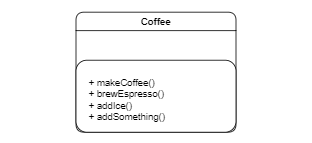

The diagram above was exported from draw.io. Its source (the exported page's mxGraphModel, read from the mxfile embedded in the PNG):
<mxGraphModel dx="770" dy="1173" grid="0" gridSize="1" guides="1" tooltips="1" connect="1" arrows="1" fold="1" page="1" pageScale="1" pageWidth="1169" pageHeight="827" math="0" shadow="0">
  <root>
    <mxCell id="0" />
    <mxCell id="1" parent="0" />
    <mxCell id="0R5w8bcroxgxc7XpJU1j-1" value="Coffee" style="swimlane;rounded=1;" vertex="1" parent="1">
      <mxGeometry x="307" y="53" width="200" height="140" as="geometry" />
    </mxCell>
    <mxCell id="0R5w8bcroxgxc7XpJU1j-8" value="" style="whiteSpace=wrap;html=1;rounded=1;" vertex="1" parent="0R5w8bcroxgxc7XpJU1j-1">
      <mxGeometry y="60" width="200" height="80" as="geometry" />
    </mxCell>
    <mxCell id="0R5w8bcroxgxc7XpJU1j-9" value="+ makeCoffee()&#10;+ brewEspresso()&#10;+ addIce()&#10;" style="text;strokeColor=none;fillColor=none;align=left;verticalAlign=top;spacingLeft=4;spacingRight=4;overflow=hidden;rotatable=0;points=[[0,0.5],[1,0.5]];portConstraint=eastwest;rounded=1;" vertex="1" parent="0R5w8bcroxgxc7XpJU1j-1">
      <mxGeometry x="10" y="75" width="110" height="50" as="geometry" />
    </mxCell>
    <mxCell id="0R5w8bcroxgxc7XpJU1j-12" value="IceAmericano" style="swimlane;rounded=1;" vertex="1" parent="1">
      <mxGeometry x="167" y="233" width="200" height="140" as="geometry" />
    </mxCell>
    <mxCell id="0R5w8bcroxgxc7XpJU1j-13" value="" style="whiteSpace=wrap;html=1;rounded=1;" vertex="1" parent="0R5w8bcroxgxc7XpJU1j-12">
      <mxGeometry y="60" width="200" height="80" as="geometry" />
    </mxCell>
    <mxCell id="0R5w8bcroxgxc7XpJU1j-14" value="+ addWater()&#10;&#10;" style="text;strokeColor=none;fillColor=none;align=left;verticalAlign=top;spacingLeft=4;spacingRight=4;overflow=hidden;rotatable=0;points=[[0,0.5],[1,0.5]];portConstraint=eastwest;rounded=1;" vertex="1" parent="0R5w8bcroxgxc7XpJU1j-12">
      <mxGeometry x="10" y="75" width="110" height="50" as="geometry" />
    </mxCell>
    <mxCell id="0R5w8bcroxgxc7XpJU1j-15" value="IceLatte" style="swimlane;rounded=1;" vertex="1" parent="1">
      <mxGeometry x="447" y="233" width="200" height="140" as="geometry" />
    </mxCell>
    <mxCell id="0R5w8bcroxgxc7XpJU1j-16" value="" style="whiteSpace=wrap;html=1;rounded=1;" vertex="1" parent="0R5w8bcroxgxc7XpJU1j-15">
      <mxGeometry y="60" width="200" height="80" as="geometry" />
    </mxCell>
    <mxCell id="0R5w8bcroxgxc7XpJU1j-17" value="+ addMilk()" style="text;strokeColor=none;fillColor=none;align=left;verticalAlign=top;spacingLeft=4;spacingRight=4;overflow=hidden;rotatable=0;points=[[0,0.5],[1,0.5]];portConstraint=eastwest;rounded=1;" vertex="1" parent="0R5w8bcroxgxc7XpJU1j-15">
      <mxGeometry x="10" y="75" width="110" height="50" as="geometry" />
    </mxCell>
    <mxCell id="0R5w8bcroxgxc7XpJU1j-19" value="" style="endArrow=block;html=1;endFill=0;" edge="1" parent="1">
      <mxGeometry width="50" height="50" relative="1" as="geometry">
        <mxPoint x="267" y="233" as="sourcePoint" />
        <mxPoint x="327" y="193" as="targetPoint" />
      </mxGeometry>
    </mxCell>
    <mxCell id="0R5w8bcroxgxc7XpJU1j-20" value="" style="endArrow=block;html=1;endFill=0;exitX=0.5;exitY=0;exitDx=0;exitDy=0;" edge="1" parent="1" source="0R5w8bcroxgxc7XpJU1j-15">
      <mxGeometry width="50" height="50" relative="1" as="geometry">
        <mxPoint x="541" y="233" as="sourcePoint" />
        <mxPoint x="487" y="193" as="targetPoint" />
      </mxGeometry>
    </mxCell>
    <mxCell id="0R5w8bcroxgxc7XpJU1j-21" value="Coffee" style="swimlane;rounded=1;" vertex="1" parent="1">
      <mxGeometry x="307" y="416" width="200" height="150" as="geometry" />
    </mxCell>
    <mxCell id="0R5w8bcroxgxc7XpJU1j-22" value="" style="whiteSpace=wrap;html=1;rounded=1;" vertex="1" parent="0R5w8bcroxgxc7XpJU1j-21">
      <mxGeometry y="60" width="200" height="90" as="geometry" />
    </mxCell>
    <mxCell id="0R5w8bcroxgxc7XpJU1j-23" value="+ makeCoffee()&#10;+ brewEspresso()&#10;+ addIce()&#10;+ addSomething()&#10;" style="text;strokeColor=none;fillColor=none;align=left;verticalAlign=top;spacingLeft=4;spacingRight=4;overflow=hidden;rotatable=0;points=[[0,0.5],[1,0.5]];portConstraint=eastwest;rounded=1;" vertex="1" parent="0R5w8bcroxgxc7XpJU1j-21">
      <mxGeometry x="10" y="75" width="130" height="65" as="geometry" />
    </mxCell>
    <mxCell id="0R5w8bcroxgxc7XpJU1j-24" value="Coffee" style="swimlane;rounded=1;" vertex="1" parent="1">
      <mxGeometry x="307" y="613" width="200" height="160" as="geometry" />
    </mxCell>
    <mxCell id="0R5w8bcroxgxc7XpJU1j-25" value="" style="whiteSpace=wrap;html=1;rounded=1;" vertex="1" parent="0R5w8bcroxgxc7XpJU1j-24">
      <mxGeometry y="60" width="200" height="100" as="geometry" />
    </mxCell>
    <mxCell id="0R5w8bcroxgxc7XpJU1j-26" value="+ makeCoffee()&#10;+ brewEspresso()&#10;+ addIce()&#10;+ addSomething()&#10;+ wrapForTakeout()&#10;" style="text;strokeColor=none;fillColor=none;align=left;verticalAlign=top;spacingLeft=4;spacingRight=4;overflow=hidden;rotatable=0;points=[[0,0.5],[1,0.5]];portConstraint=eastwest;rounded=1;" vertex="1" parent="0R5w8bcroxgxc7XpJU1j-24">
      <mxGeometry x="10" y="75" width="120" height="75" as="geometry" />
    </mxCell>
  </root>
</mxGraphModel>